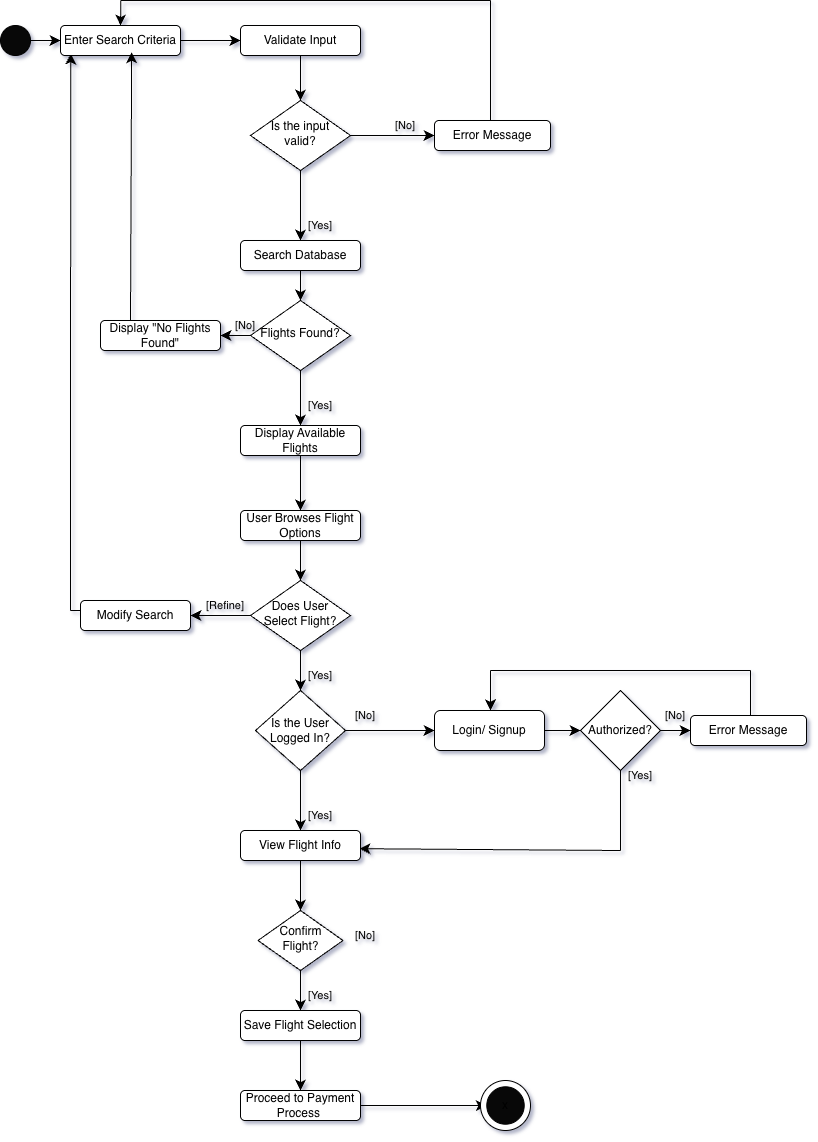

The diagram above was exported from draw.io. Its source (the exported page's mxGraphModel, read from the mxfile embedded in the PNG):
<mxGraphModel dx="539" dy="726" grid="1" gridSize="10" guides="1" tooltips="1" connect="1" arrows="1" fold="1" page="1" pageScale="1" pageWidth="827" pageHeight="1169" math="0" shadow="1">
  <root>
    <mxCell id="WIyWlLk6GJQsqaUBKTNV-0" />
    <mxCell id="WIyWlLk6GJQsqaUBKTNV-1" parent="WIyWlLk6GJQsqaUBKTNV-0" />
    <mxCell id="1hKvWenhcB9cdikPVBks-7" edge="1" parent="WIyWlLk6GJQsqaUBKTNV-1" source="WIyWlLk6GJQsqaUBKTNV-3" style="edgeStyle=none;curved=1;rounded=0;orthogonalLoop=1;jettySize=auto;html=1;fontSize=12;startSize=8;endSize=8;" target="KpkIOOiHpjykKsc8Jpo9-7">
      <mxGeometry relative="1" as="geometry" />
    </mxCell>
    <mxCell id="1hKvWenhcB9cdikPVBks-25" edge="1" parent="WIyWlLk6GJQsqaUBKTNV-1" source="WIyWlLk6GJQsqaUBKTNV-3" style="edgeStyle=none;curved=1;rounded=0;orthogonalLoop=1;jettySize=auto;html=1;exitX=0.085;exitY=0.933;exitDx=0;exitDy=0;fontSize=12;startSize=8;endSize=8;exitPerimeter=0;endArrow=none;endFill=0;startArrow=classic;startFill=1;">
      <mxGeometry relative="1" as="geometry">
        <Array as="points" />
        <mxPoint x="80" y="620" as="targetPoint" />
      </mxGeometry>
    </mxCell>
    <mxCell id="1hKvWenhcB9cdikPVBks-30" edge="1" parent="WIyWlLk6GJQsqaUBKTNV-1" source="WIyWlLk6GJQsqaUBKTNV-3" style="edgeStyle=none;curved=1;rounded=0;orthogonalLoop=1;jettySize=auto;html=1;exitX=0.5;exitY=0;exitDx=0;exitDy=0;fontSize=12;startSize=8;endSize=8;endArrow=none;endFill=0;startArrow=classic;startFill=1;">
      <mxGeometry relative="1" as="geometry">
        <mxPoint x="130.33333333333337" y="10" as="targetPoint" />
      </mxGeometry>
    </mxCell>
    <mxCell id="WIyWlLk6GJQsqaUBKTNV-3" parent="WIyWlLk6GJQsqaUBKTNV-1" style="rounded=1;whiteSpace=wrap;html=1;fontSize=12;glass=0;strokeWidth=1;shadow=0;" value="Enter Search Criteria" vertex="1">
      <mxGeometry height="30" width="120" x="70" y="35" as="geometry" />
    </mxCell>
    <mxCell id="KpkIOOiHpjykKsc8Jpo9-10" edge="1" parent="WIyWlLk6GJQsqaUBKTNV-1" source="WIyWlLk6GJQsqaUBKTNV-6" style="edgeStyle=none;curved=1;rounded=0;orthogonalLoop=1;jettySize=auto;html=1;entryX=0.5;entryY=0;entryDx=0;entryDy=0;fontSize=12;startSize=8;endSize=8;" target="KpkIOOiHpjykKsc8Jpo9-9">
      <mxGeometry relative="1" as="geometry" />
    </mxCell>
    <mxCell id="KpkIOOiHpjykKsc8Jpo9-13" edge="1" parent="WIyWlLk6GJQsqaUBKTNV-1" source="WIyWlLk6GJQsqaUBKTNV-6" style="edgeStyle=none;curved=1;rounded=0;orthogonalLoop=1;jettySize=auto;html=1;exitX=1;exitY=0.5;exitDx=0;exitDy=0;entryX=0;entryY=0.5;entryDx=0;entryDy=0;fontSize=12;startSize=8;endSize=8;" target="WIyWlLk6GJQsqaUBKTNV-7">
      <mxGeometry relative="1" as="geometry" />
    </mxCell>
    <mxCell id="WIyWlLk6GJQsqaUBKTNV-6" parent="WIyWlLk6GJQsqaUBKTNV-1" style="rhombus;whiteSpace=wrap;html=1;shadow=0;fontFamily=Helvetica;fontSize=12;align=center;strokeWidth=1;spacing=6;spacingTop=-4;" value="Is the input valid?" vertex="1">
      <mxGeometry height="70" width="100" x="260" y="110" as="geometry" />
    </mxCell>
    <mxCell id="1hKvWenhcB9cdikPVBks-29" edge="1" parent="WIyWlLk6GJQsqaUBKTNV-1" style="edgeStyle=none;curved=1;rounded=0;orthogonalLoop=1;jettySize=auto;html=1;fontSize=12;startSize=8;endSize=8;endArrow=none;endFill=0;">
      <mxGeometry relative="1" as="geometry">
        <mxPoint x="500" y="130" as="sourcePoint" />
        <mxPoint x="500" y="10" as="targetPoint" />
      </mxGeometry>
    </mxCell>
    <mxCell id="WIyWlLk6GJQsqaUBKTNV-7" parent="WIyWlLk6GJQsqaUBKTNV-1" style="rounded=1;whiteSpace=wrap;html=1;fontSize=12;glass=0;strokeWidth=1;shadow=0;" value="Error Message" vertex="1">
      <mxGeometry height="30" width="116" x="444" y="130" as="geometry" />
    </mxCell>
    <mxCell id="KpkIOOiHpjykKsc8Jpo9-17" edge="1" parent="WIyWlLk6GJQsqaUBKTNV-1" source="WIyWlLk6GJQsqaUBKTNV-10" style="edgeStyle=none;curved=1;rounded=0;orthogonalLoop=1;jettySize=auto;html=1;fontSize=12;startSize=8;endSize=8;" target="WIyWlLk6GJQsqaUBKTNV-11">
      <mxGeometry relative="1" as="geometry" />
    </mxCell>
    <mxCell id="1hKvWenhcB9cdikPVBks-8" edge="1" parent="WIyWlLk6GJQsqaUBKTNV-1" source="WIyWlLk6GJQsqaUBKTNV-10" style="edgeStyle=none;curved=1;rounded=0;orthogonalLoop=1;jettySize=auto;html=1;exitX=0;exitY=0.5;exitDx=0;exitDy=0;fontSize=12;startSize=8;endSize=8;" target="WIyWlLk6GJQsqaUBKTNV-12">
      <mxGeometry relative="1" as="geometry" />
    </mxCell>
    <mxCell id="WIyWlLk6GJQsqaUBKTNV-10" parent="WIyWlLk6GJQsqaUBKTNV-1" style="rhombus;whiteSpace=wrap;html=1;shadow=0;fontFamily=Helvetica;fontSize=12;align=center;strokeWidth=1;spacing=6;spacingTop=-4;" value="Flights Found?" vertex="1">
      <mxGeometry height="70" width="100" x="260" y="310" as="geometry" />
    </mxCell>
    <mxCell id="KpkIOOiHpjykKsc8Jpo9-25" edge="1" parent="WIyWlLk6GJQsqaUBKTNV-1" source="WIyWlLk6GJQsqaUBKTNV-11" style="edgeStyle=none;curved=1;rounded=0;orthogonalLoop=1;jettySize=auto;html=1;exitX=0.5;exitY=1;exitDx=0;exitDy=0;fontSize=12;startSize=8;endSize=8;" target="KpkIOOiHpjykKsc8Jpo9-24">
      <mxGeometry relative="1" as="geometry" />
    </mxCell>
    <mxCell id="WIyWlLk6GJQsqaUBKTNV-11" parent="WIyWlLk6GJQsqaUBKTNV-1" style="rounded=1;whiteSpace=wrap;html=1;fontSize=12;glass=0;strokeWidth=1;shadow=0;" value="Display Available Flights" vertex="1">
      <mxGeometry height="30" width="120" x="250" y="435" as="geometry" />
    </mxCell>
    <mxCell id="WIyWlLk6GJQsqaUBKTNV-12" parent="WIyWlLk6GJQsqaUBKTNV-1" style="rounded=1;whiteSpace=wrap;html=1;fontSize=12;glass=0;strokeWidth=1;shadow=0;" value="Display &quot;No Flights Found&quot;" vertex="1">
      <mxGeometry height="30" width="120" x="110" y="330" as="geometry" />
    </mxCell>
    <mxCell id="1hKvWenhcB9cdikPVBks-52" edge="1" parent="WIyWlLk6GJQsqaUBKTNV-1" source="KpkIOOiHpjykKsc8Jpo9-0" style="edgeStyle=none;curved=1;rounded=0;orthogonalLoop=1;jettySize=auto;html=1;entryX=0;entryY=0.5;entryDx=0;entryDy=0;fontSize=12;startSize=8;endSize=8;" target="WIyWlLk6GJQsqaUBKTNV-3">
      <mxGeometry relative="1" as="geometry" />
    </mxCell>
    <mxCell id="KpkIOOiHpjykKsc8Jpo9-0" parent="WIyWlLk6GJQsqaUBKTNV-1" style="ellipse;whiteSpace=wrap;html=1;aspect=fixed;fillColor=#080808;" value="" vertex="1">
      <mxGeometry height="30" width="30" x="10" y="35" as="geometry" />
    </mxCell>
    <mxCell id="KpkIOOiHpjykKsc8Jpo9-8" edge="1" parent="WIyWlLk6GJQsqaUBKTNV-1" source="KpkIOOiHpjykKsc8Jpo9-7" style="edgeStyle=none;curved=1;rounded=0;orthogonalLoop=1;jettySize=auto;html=1;exitX=0.5;exitY=1;exitDx=0;exitDy=0;fontSize=12;startSize=8;endSize=8;" target="WIyWlLk6GJQsqaUBKTNV-6">
      <mxGeometry relative="1" as="geometry" />
    </mxCell>
    <mxCell id="KpkIOOiHpjykKsc8Jpo9-7" parent="WIyWlLk6GJQsqaUBKTNV-1" style="rounded=1;whiteSpace=wrap;html=1;fontSize=12;glass=0;strokeWidth=1;shadow=0;" value="Validate Input" vertex="1">
      <mxGeometry height="30" width="120" x="250" y="35" as="geometry" />
    </mxCell>
    <mxCell id="KpkIOOiHpjykKsc8Jpo9-15" edge="1" parent="WIyWlLk6GJQsqaUBKTNV-1" source="KpkIOOiHpjykKsc8Jpo9-9" style="edgeStyle=none;curved=1;rounded=0;orthogonalLoop=1;jettySize=auto;html=1;exitX=0.5;exitY=1;exitDx=0;exitDy=0;fontSize=12;startSize=8;endSize=8;" target="WIyWlLk6GJQsqaUBKTNV-10">
      <mxGeometry relative="1" as="geometry" />
    </mxCell>
    <mxCell id="KpkIOOiHpjykKsc8Jpo9-9" parent="WIyWlLk6GJQsqaUBKTNV-1" style="rounded=1;whiteSpace=wrap;html=1;fontSize=12;glass=0;strokeWidth=1;shadow=0;" value="Search Database" vertex="1">
      <mxGeometry height="30" width="120" x="250" y="250" as="geometry" />
    </mxCell>
    <mxCell id="KpkIOOiHpjykKsc8Jpo9-11" parent="WIyWlLk6GJQsqaUBKTNV-1" style="text;html=1;whiteSpace=wrap;strokeColor=none;fillColor=none;align=center;verticalAlign=middle;rounded=0;fontSize=11;" value="[Yes]" vertex="1">
      <mxGeometry height="10" width="20" x="320" y="230" as="geometry" />
    </mxCell>
    <mxCell id="KpkIOOiHpjykKsc8Jpo9-14" parent="WIyWlLk6GJQsqaUBKTNV-1" style="text;html=1;whiteSpace=wrap;strokeColor=none;fillColor=none;align=center;verticalAlign=middle;rounded=0;fontSize=11;" value="[No]" vertex="1">
      <mxGeometry height="10" width="30" x="400" y="130" as="geometry" />
    </mxCell>
    <mxCell id="KpkIOOiHpjykKsc8Jpo9-18" parent="WIyWlLk6GJQsqaUBKTNV-1" style="text;html=1;whiteSpace=wrap;strokeColor=none;fillColor=none;align=center;verticalAlign=middle;rounded=0;fontSize=11;" value="[No]" vertex="1">
      <mxGeometry height="10" width="30" x="240" y="330" as="geometry" />
    </mxCell>
    <mxCell id="KpkIOOiHpjykKsc8Jpo9-19" parent="WIyWlLk6GJQsqaUBKTNV-1" style="text;html=1;whiteSpace=wrap;strokeColor=none;fillColor=none;align=center;verticalAlign=middle;rounded=0;fontSize=11;" value="[Yes]" vertex="1">
      <mxGeometry height="10" width="20" x="320" y="410" as="geometry" />
    </mxCell>
    <mxCell id="KpkIOOiHpjykKsc8Jpo9-33" edge="1" parent="WIyWlLk6GJQsqaUBKTNV-1" source="KpkIOOiHpjykKsc8Jpo9-24" style="edgeStyle=none;curved=1;rounded=0;orthogonalLoop=1;jettySize=auto;html=1;fontSize=12;startSize=8;endSize=8;" target="KpkIOOiHpjykKsc8Jpo9-26">
      <mxGeometry relative="1" as="geometry" />
    </mxCell>
    <mxCell id="KpkIOOiHpjykKsc8Jpo9-24" parent="WIyWlLk6GJQsqaUBKTNV-1" style="rounded=1;whiteSpace=wrap;html=1;fontSize=12;glass=0;strokeWidth=1;shadow=0;" value="User Browses Flight Options" vertex="1">
      <mxGeometry height="30" width="120" x="250" y="520" as="geometry" />
    </mxCell>
    <mxCell id="1hKvWenhcB9cdikPVBks-1" edge="1" parent="WIyWlLk6GJQsqaUBKTNV-1" source="KpkIOOiHpjykKsc8Jpo9-26" style="edgeStyle=none;curved=1;rounded=0;orthogonalLoop=1;jettySize=auto;html=1;exitX=0;exitY=0.5;exitDx=0;exitDy=0;fontSize=12;startSize=8;endSize=8;" target="KpkIOOiHpjykKsc8Jpo9-27">
      <mxGeometry relative="1" as="geometry" />
    </mxCell>
    <mxCell id="1hKvWenhcB9cdikPVBks-12" edge="1" parent="WIyWlLk6GJQsqaUBKTNV-1" source="KpkIOOiHpjykKsc8Jpo9-26" style="edgeStyle=none;curved=1;rounded=0;orthogonalLoop=1;jettySize=auto;html=1;exitX=0.5;exitY=1;exitDx=0;exitDy=0;fontSize=12;startSize=8;endSize=8;" target="1hKvWenhcB9cdikPVBks-11">
      <mxGeometry relative="1" as="geometry" />
    </mxCell>
    <mxCell id="KpkIOOiHpjykKsc8Jpo9-26" parent="WIyWlLk6GJQsqaUBKTNV-1" style="rhombus;whiteSpace=wrap;html=1;shadow=0;fontFamily=Helvetica;fontSize=12;align=center;strokeWidth=1;spacing=6;spacingTop=-4;" value="Does User Select Flight?" vertex="1">
      <mxGeometry height="70" width="100" x="260" y="590" as="geometry" />
    </mxCell>
    <mxCell id="1hKvWenhcB9cdikPVBks-26" edge="1" parent="WIyWlLk6GJQsqaUBKTNV-1" style="edgeStyle=none;curved=1;rounded=0;orthogonalLoop=1;jettySize=auto;html=1;fontSize=12;startSize=8;endSize=8;endArrow=none;endFill=0;">
      <mxGeometry relative="1" as="geometry">
        <mxPoint x="90" y="620" as="sourcePoint" />
        <mxPoint x="80" y="620" as="targetPoint" />
      </mxGeometry>
    </mxCell>
    <mxCell id="KpkIOOiHpjykKsc8Jpo9-27" parent="WIyWlLk6GJQsqaUBKTNV-1" style="rounded=1;whiteSpace=wrap;html=1;fontSize=12;glass=0;strokeWidth=1;shadow=0;" value="Modify Search" vertex="1">
      <mxGeometry height="30" width="110" x="90" y="610" as="geometry" />
    </mxCell>
    <mxCell id="KpkIOOiHpjykKsc8Jpo9-48" edge="1" parent="WIyWlLk6GJQsqaUBKTNV-1" source="KpkIOOiHpjykKsc8Jpo9-28" style="edgeStyle=none;curved=1;rounded=0;orthogonalLoop=1;jettySize=auto;html=1;exitX=0.5;exitY=1;exitDx=0;exitDy=0;fontSize=12;startSize=8;endSize=8;" target="KpkIOOiHpjykKsc8Jpo9-29">
      <mxGeometry relative="1" as="geometry" />
    </mxCell>
    <mxCell id="1hKvWenhcB9cdikPVBks-37" edge="1" parent="WIyWlLk6GJQsqaUBKTNV-1" source="KpkIOOiHpjykKsc8Jpo9-28" style="edgeStyle=none;curved=1;rounded=0;orthogonalLoop=1;jettySize=auto;html=1;exitX=0.992;exitY=0.607;exitDx=0;exitDy=0;fontSize=12;startSize=8;endSize=8;endArrow=none;endFill=0;startArrow=classic;startFill=1;exitPerimeter=0;">
      <mxGeometry relative="1" as="geometry">
        <mxPoint x="630" y="860" as="targetPoint" />
      </mxGeometry>
    </mxCell>
    <mxCell id="KpkIOOiHpjykKsc8Jpo9-28" parent="WIyWlLk6GJQsqaUBKTNV-1" style="rounded=1;whiteSpace=wrap;html=1;fontSize=12;glass=0;strokeWidth=1;shadow=0;" value="View Flight Info" vertex="1">
      <mxGeometry height="30" width="120" x="250" y="840" as="geometry" />
    </mxCell>
    <mxCell id="KpkIOOiHpjykKsc8Jpo9-46" edge="1" parent="WIyWlLk6GJQsqaUBKTNV-1" source="KpkIOOiHpjykKsc8Jpo9-29" style="edgeStyle=none;curved=1;rounded=0;orthogonalLoop=1;jettySize=auto;html=1;fontSize=12;startSize=8;endSize=8;" target="KpkIOOiHpjykKsc8Jpo9-31">
      <mxGeometry relative="1" as="geometry" />
    </mxCell>
    <mxCell id="KpkIOOiHpjykKsc8Jpo9-29" parent="WIyWlLk6GJQsqaUBKTNV-1" style="rhombus;whiteSpace=wrap;html=1;shadow=0;fontFamily=Helvetica;fontSize=12;align=center;strokeWidth=1;spacing=6;spacingTop=-4;" value="Confirm Flight?" vertex="1">
      <mxGeometry height="60" width="85" x="267.5" y="920" as="geometry" />
    </mxCell>
    <mxCell id="KpkIOOiHpjykKsc8Jpo9-52" edge="1" parent="WIyWlLk6GJQsqaUBKTNV-1" source="KpkIOOiHpjykKsc8Jpo9-31" style="edgeStyle=none;curved=1;rounded=0;orthogonalLoop=1;jettySize=auto;html=1;exitX=0.5;exitY=1;exitDx=0;exitDy=0;entryX=0.5;entryY=0;entryDx=0;entryDy=0;fontSize=12;startSize=8;endSize=8;" target="KpkIOOiHpjykKsc8Jpo9-32">
      <mxGeometry relative="1" as="geometry" />
    </mxCell>
    <mxCell id="KpkIOOiHpjykKsc8Jpo9-31" parent="WIyWlLk6GJQsqaUBKTNV-1" style="rounded=1;whiteSpace=wrap;html=1;fontSize=12;glass=0;strokeWidth=1;shadow=0;" value="Save Flight Selection" vertex="1">
      <mxGeometry height="30" width="120" x="250" y="1020" as="geometry" />
    </mxCell>
    <mxCell id="1hKvWenhcB9cdikPVBks-20" edge="1" parent="WIyWlLk6GJQsqaUBKTNV-1" source="KpkIOOiHpjykKsc8Jpo9-32" style="edgeStyle=none;curved=1;rounded=0;orthogonalLoop=1;jettySize=auto;html=1;exitX=1;exitY=0.5;exitDx=0;exitDy=0;fontSize=12;startSize=8;endSize=8;" target="KpkIOOiHpjykKsc8Jpo9-56">
      <mxGeometry relative="1" as="geometry" />
    </mxCell>
    <mxCell id="KpkIOOiHpjykKsc8Jpo9-32" parent="WIyWlLk6GJQsqaUBKTNV-1" style="rounded=1;whiteSpace=wrap;html=1;fontSize=12;glass=0;strokeWidth=1;shadow=0;" value="Proceed to Payment Process&amp;nbsp;" vertex="1">
      <mxGeometry height="30" width="120" x="250" y="1100" as="geometry" />
    </mxCell>
    <mxCell id="KpkIOOiHpjykKsc8Jpo9-39" parent="WIyWlLk6GJQsqaUBKTNV-1" style="text;html=1;whiteSpace=wrap;strokeColor=none;fillColor=none;align=center;verticalAlign=middle;rounded=0;fontSize=11;" value="[Refine]" vertex="1">
      <mxGeometry height="10" width="30" x="220" y="610" as="geometry" />
    </mxCell>
    <mxCell id="KpkIOOiHpjykKsc8Jpo9-41" parent="WIyWlLk6GJQsqaUBKTNV-1" style="text;html=1;whiteSpace=wrap;strokeColor=none;fillColor=none;align=center;verticalAlign=middle;rounded=0;fontSize=11;" value="[Yes]" vertex="1">
      <mxGeometry height="10" width="20" x="320" y="680" as="geometry" />
    </mxCell>
    <mxCell id="KpkIOOiHpjykKsc8Jpo9-44" edge="1" parent="WIyWlLk6GJQsqaUBKTNV-1" style="edgeStyle=none;curved=1;rounded=0;orthogonalLoop=1;jettySize=auto;html=1;entryX=0.5;entryY=0;entryDx=0;entryDy=0;fontSize=12;startSize=8;endSize=8;">
      <mxGeometry relative="1" as="geometry">
        <mxPoint x="320" y="690" as="sourcePoint" />
        <mxPoint x="320" y="690" as="targetPoint" />
      </mxGeometry>
    </mxCell>
    <mxCell id="KpkIOOiHpjykKsc8Jpo9-47" parent="WIyWlLk6GJQsqaUBKTNV-1" style="text;html=1;whiteSpace=wrap;strokeColor=none;fillColor=none;align=center;verticalAlign=middle;rounded=0;fontSize=11;" value="[Yes]" vertex="1">
      <mxGeometry height="10" width="20" x="320" y="820" as="geometry" />
    </mxCell>
    <mxCell id="KpkIOOiHpjykKsc8Jpo9-51" parent="WIyWlLk6GJQsqaUBKTNV-1" style="text;html=1;whiteSpace=wrap;strokeColor=none;fillColor=none;align=center;verticalAlign=middle;rounded=0;fontSize=11;" value="[No]" vertex="1">
      <mxGeometry height="10" width="30" x="360" y="940" as="geometry" />
    </mxCell>
    <mxCell id="KpkIOOiHpjykKsc8Jpo9-54" parent="WIyWlLk6GJQsqaUBKTNV-1" style="ellipse;whiteSpace=wrap;html=1;aspect=fixed;" value="" vertex="1">
      <mxGeometry height="50" width="50" x="490" y="1090" as="geometry" />
    </mxCell>
    <mxCell id="KpkIOOiHpjykKsc8Jpo9-56" parent="WIyWlLk6GJQsqaUBKTNV-1" style="ellipse;whiteSpace=wrap;html=1;aspect=fixed;fillColor=#080808;" value="x" vertex="1">
      <mxGeometry height="37.5" width="37.5" x="496.25" y="1096.25" as="geometry" />
    </mxCell>
    <mxCell id="1hKvWenhcB9cdikPVBks-15" edge="1" parent="WIyWlLk6GJQsqaUBKTNV-1" source="1hKvWenhcB9cdikPVBks-11" style="edgeStyle=none;curved=1;rounded=0;orthogonalLoop=1;jettySize=auto;html=1;exitX=0.5;exitY=1;exitDx=0;exitDy=0;fontSize=12;startSize=8;endSize=8;" target="KpkIOOiHpjykKsc8Jpo9-28">
      <mxGeometry relative="1" as="geometry" />
    </mxCell>
    <mxCell id="1hKvWenhcB9cdikPVBks-17" edge="1" parent="WIyWlLk6GJQsqaUBKTNV-1" source="1hKvWenhcB9cdikPVBks-11" style="edgeStyle=none;curved=1;rounded=0;orthogonalLoop=1;jettySize=auto;html=1;exitX=1;exitY=0.5;exitDx=0;exitDy=0;entryX=0;entryY=0.5;entryDx=0;entryDy=0;fontSize=12;startSize=8;endSize=8;" target="1hKvWenhcB9cdikPVBks-16">
      <mxGeometry relative="1" as="geometry" />
    </mxCell>
    <mxCell id="1hKvWenhcB9cdikPVBks-11" parent="WIyWlLk6GJQsqaUBKTNV-1" style="rhombus;whiteSpace=wrap;html=1;" value="Is the User Logged In?" vertex="1">
      <mxGeometry height="80" width="90" x="265" y="700" as="geometry" />
    </mxCell>
    <mxCell id="1hKvWenhcB9cdikPVBks-13" parent="WIyWlLk6GJQsqaUBKTNV-1" style="text;html=1;whiteSpace=wrap;strokeColor=none;fillColor=none;align=center;verticalAlign=middle;rounded=0;fontSize=11;" value="[Yes]" vertex="1">
      <mxGeometry height="10" width="20" x="320" y="1000" as="geometry" />
    </mxCell>
    <mxCell id="1hKvWenhcB9cdikPVBks-14" parent="WIyWlLk6GJQsqaUBKTNV-1" style="text;html=1;whiteSpace=wrap;strokeColor=none;fillColor=none;align=center;verticalAlign=middle;rounded=0;fontSize=11;" value="[No]" vertex="1">
      <mxGeometry height="10" width="30" x="360" y="720" as="geometry" />
    </mxCell>
    <mxCell id="1hKvWenhcB9cdikPVBks-48" edge="1" parent="WIyWlLk6GJQsqaUBKTNV-1" source="1hKvWenhcB9cdikPVBks-16" style="edgeStyle=none;curved=1;rounded=0;orthogonalLoop=1;jettySize=auto;html=1;exitX=0.508;exitY=-0.003;exitDx=0;exitDy=0;fontSize=12;startSize=8;endSize=8;startArrow=classic;startFill=1;endArrow=none;endFill=0;exitPerimeter=0;">
      <mxGeometry relative="1" as="geometry">
        <mxPoint x="500" y="680" as="targetPoint" />
      </mxGeometry>
    </mxCell>
    <mxCell id="1hKvWenhcB9cdikPVBks-16" parent="WIyWlLk6GJQsqaUBKTNV-1" style="rounded=1;whiteSpace=wrap;html=1;" value="Login/ Signup" vertex="1">
      <mxGeometry height="40" width="110" x="444" y="720" as="geometry" />
    </mxCell>
    <mxCell id="1hKvWenhcB9cdikPVBks-27" edge="1" parent="WIyWlLk6GJQsqaUBKTNV-1" source="WIyWlLk6GJQsqaUBKTNV-12" style="edgeStyle=none;curved=1;rounded=0;orthogonalLoop=1;jettySize=auto;html=1;exitX=0.25;exitY=0;exitDx=0;exitDy=0;entryX=0.593;entryY=0.887;entryDx=0;entryDy=0;entryPerimeter=0;fontSize=12;startSize=8;endSize=8;" target="WIyWlLk6GJQsqaUBKTNV-3">
      <mxGeometry relative="1" as="geometry" />
    </mxCell>
    <mxCell id="1hKvWenhcB9cdikPVBks-31" edge="1" parent="WIyWlLk6GJQsqaUBKTNV-1" style="endArrow=none;html=1;rounded=0;fontSize=12;startSize=8;endSize=8;curved=1;" value="">
      <mxGeometry height="50" relative="1" width="50" as="geometry">
        <mxPoint x="130" y="10" as="sourcePoint" />
        <mxPoint x="500" y="10" as="targetPoint" />
      </mxGeometry>
    </mxCell>
    <mxCell id="1hKvWenhcB9cdikPVBks-36" edge="1" parent="WIyWlLk6GJQsqaUBKTNV-1" source="1hKvWenhcB9cdikPVBks-34" style="edgeStyle=none;curved=1;rounded=0;orthogonalLoop=1;jettySize=auto;html=1;exitX=0.5;exitY=1;exitDx=0;exitDy=0;fontSize=12;startSize=8;endSize=8;endArrow=none;endFill=0;">
      <mxGeometry relative="1" as="geometry">
        <mxPoint x="630" y="860" as="targetPoint" />
      </mxGeometry>
    </mxCell>
    <mxCell id="1hKvWenhcB9cdikPVBks-41" edge="1" parent="WIyWlLk6GJQsqaUBKTNV-1" source="1hKvWenhcB9cdikPVBks-34" style="edgeStyle=none;curved=1;rounded=0;orthogonalLoop=1;jettySize=auto;html=1;entryX=0;entryY=0.5;entryDx=0;entryDy=0;fontSize=12;startSize=8;endSize=8;" target="1hKvWenhcB9cdikPVBks-40">
      <mxGeometry relative="1" as="geometry" />
    </mxCell>
    <mxCell id="1hKvWenhcB9cdikPVBks-34" parent="WIyWlLk6GJQsqaUBKTNV-1" style="rhombus;whiteSpace=wrap;html=1;" value="Authorized?" vertex="1">
      <mxGeometry height="80" width="80" x="590" y="700" as="geometry" />
    </mxCell>
    <mxCell id="1hKvWenhcB9cdikPVBks-35" edge="1" parent="WIyWlLk6GJQsqaUBKTNV-1" source="1hKvWenhcB9cdikPVBks-16" style="edgeStyle=none;curved=1;rounded=0;orthogonalLoop=1;jettySize=auto;html=1;exitX=1;exitY=0.5;exitDx=0;exitDy=0;fontSize=12;startSize=8;endSize=8;">
      <mxGeometry relative="1" as="geometry">
        <mxPoint x="590" y="740" as="targetPoint" />
      </mxGeometry>
    </mxCell>
    <mxCell id="1hKvWenhcB9cdikPVBks-51" edge="1" parent="WIyWlLk6GJQsqaUBKTNV-1" source="1hKvWenhcB9cdikPVBks-40" style="edgeStyle=none;curved=1;rounded=0;orthogonalLoop=1;jettySize=auto;html=1;fontSize=12;startSize=8;endSize=8;exitX=0.518;exitY=-0.005;exitDx=0;exitDy=0;exitPerimeter=0;endArrow=none;endFill=0;">
      <mxGeometry relative="1" as="geometry">
        <mxPoint x="760" y="720" as="sourcePoint" />
        <mxPoint x="760" y="680" as="targetPoint" />
      </mxGeometry>
    </mxCell>
    <mxCell id="1hKvWenhcB9cdikPVBks-40" parent="WIyWlLk6GJQsqaUBKTNV-1" style="rounded=1;whiteSpace=wrap;html=1;fontSize=12;glass=0;strokeWidth=1;shadow=0;" value="Error Message" vertex="1">
      <mxGeometry height="30" width="116" x="700" y="725" as="geometry" />
    </mxCell>
    <mxCell id="1hKvWenhcB9cdikPVBks-43" parent="WIyWlLk6GJQsqaUBKTNV-1" style="text;html=1;whiteSpace=wrap;strokeColor=none;fillColor=none;align=center;verticalAlign=middle;rounded=0;fontSize=11;" value="[No]" vertex="1">
      <mxGeometry height="10" width="30" x="670" y="720" as="geometry" />
    </mxCell>
    <mxCell id="1hKvWenhcB9cdikPVBks-45" edge="1" parent="WIyWlLk6GJQsqaUBKTNV-1" style="edgeStyle=none;curved=1;rounded=0;orthogonalLoop=1;jettySize=auto;html=1;entryX=0.5;entryY=0;entryDx=0;entryDy=0;fontSize=12;startSize=8;endSize=8;">
      <mxGeometry relative="1" as="geometry">
        <mxPoint x="560" y="729.51" as="sourcePoint" />
        <mxPoint x="560" y="729.51" as="targetPoint" />
      </mxGeometry>
    </mxCell>
    <mxCell id="1hKvWenhcB9cdikPVBks-46" parent="WIyWlLk6GJQsqaUBKTNV-1" style="text;html=1;whiteSpace=wrap;strokeColor=none;fillColor=none;align=center;verticalAlign=middle;rounded=0;fontSize=11;" value="[Yes]" vertex="1">
      <mxGeometry height="10" width="20" x="640" y="780" as="geometry" />
    </mxCell>
    <mxCell id="1hKvWenhcB9cdikPVBks-49" edge="1" parent="WIyWlLk6GJQsqaUBKTNV-1" style="endArrow=none;html=1;rounded=0;fontSize=12;startSize=8;endSize=8;curved=1;" value="">
      <mxGeometry height="50" relative="1" width="50" as="geometry">
        <mxPoint x="500" y="680" as="sourcePoint" />
        <mxPoint x="760.2325581395348" y="680" as="targetPoint" />
      </mxGeometry>
    </mxCell>
  </root>
</mxGraphModel>